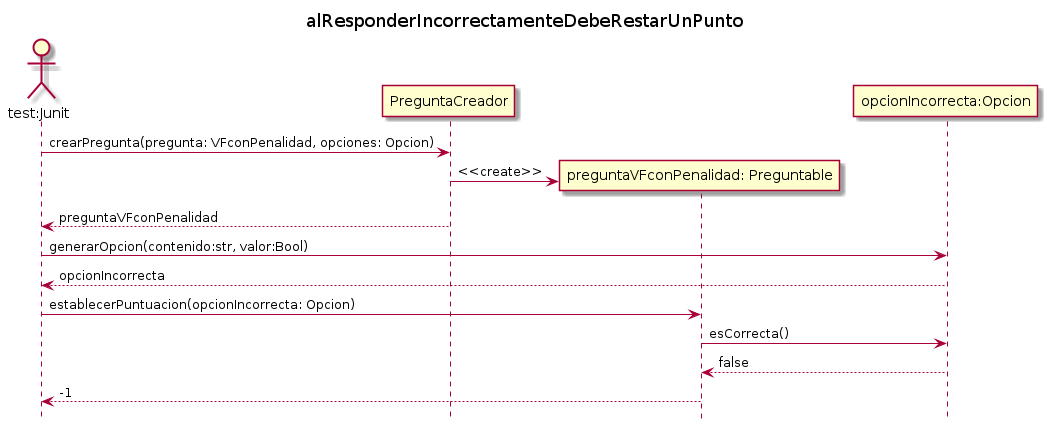

The diagram above was rendered by PlantUML. Its source (embedded in the PNG):
@startuml alResponderIncorrectamenteDebeRestarUnPunto
    title alResponderIncorrectamenteDebeRestarUnPunto
    hide footbox

    '"opcion:Opcion" as opcion

    actor "test:Junit" as test
     ' le asigno el alias para que sea mas sencillo de hacer referencia


    test -> PreguntaCreador: crearPregunta(pregunta: VFconPenalidad, opciones: Opcion)
    
    create "preguntaVFconPenalidad: Preguntable" as preguntaVFconPenalidad
    PreguntaCreador -> preguntaVFconPenalidad: <<create>>
    
    PreguntaCreador --> test: preguntaVFconPenalidad

    test -> "opcionIncorrecta:Opcion" as opcionIncorrecta : generarOpcion(contenido:str, valor:Bool)
    opcionIncorrecta --> test: opcionIncorrecta

    
    test -> preguntaVFconPenalidad: establecerPuntuacion(opcionIncorrecta: Opcion)
    preguntaVFconPenalidad -> opcionIncorrecta: esCorrecta()
    opcionIncorrecta --> preguntaVFconPenalidad: false

    preguntaVFconPenalidad --> test: -1


@enduml